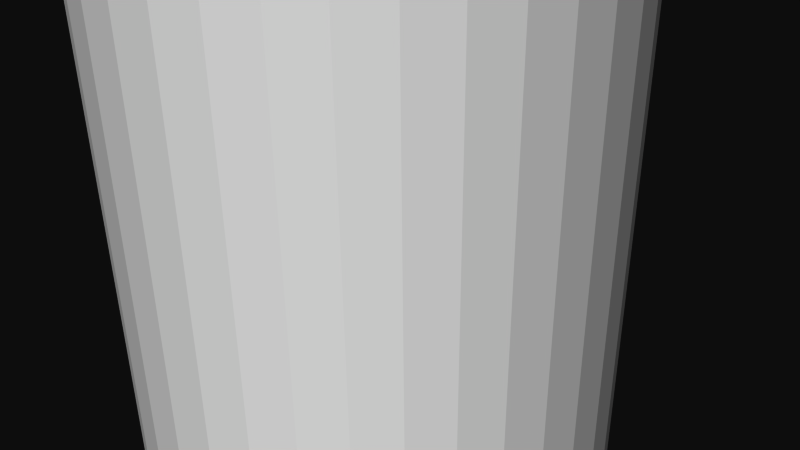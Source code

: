 # Source: 12259.blend  (saved by Blender 2.72.0; exported with 4.5.12 LTS)
import bpy
from mathutils import Matrix  # noqa: F401  (used for matrix-valued properties, if any)

bpy.ops.wm.read_factory_settings(use_empty=True)
scene = bpy.context.scene
scene.name = 'Scene'

# ---- collections
col_collection_1 = bpy.data.collections.new('Collection 1'); scene.collection.children.link(col_collection_1)

# ---- materials (node trees are filled in below, after node groups)
mat_material = bpy.data.materials.new('Material')
mat_material.alpha_threshold = 0.0
mat_material.use_transparent_shadow = False
mat_material.diffuse_color = (1.0, 1.0, 1.0, 1.0)
mat_material.specular_color = (0.902, 0.902, 0.902)
mat_material.roughness = 0.5

# ---- material node trees

# ---- world
world_world = bpy.data.worlds.new('World'); scene.world = world_world
world_world.color = (0.05088, 0.05088, 0.05088)
world_world.use_sun_shadow = False
world_world.sun_shadow_jitter_overblur = 0.0
world_world.cycles.sampling_method = 'MANUAL'
world_world.cycles.sample_map_resolution = 256

# ---- cameras
cam_camera = bpy.data.cameras.new('Camera')
cam_camera.clip_end = 100.0
cam_camera.lens = 35.0
cam_camera.sensor_width = 32.0
cam_camera.sensor_height = 18.0
cam_camera.ortho_scale = 7.314
cam_camera.dof.focus_distance = 0.0
cam_camera.dof.aperture_fstop = 128.0

# ---- meshes
me_rob_12259 = bpy.data.meshes.new('ROB-12259')
me_rob_12259.from_pydata([(0.2693, 12.7, 3.164), (-0.2693, -12.7, 3.164), (0.2693, -12.7, 3.164), (0.8, -12.7, 3.073), (0.8, 12.7, 3.073), (1.308, -12.7, 2.893), (1.308, 12.7, 2.893), (1.778, -12.7, 2.631), (1.778, 12.7, 2.631), (2.197, -12.7, 2.292), (2.197, 12.7, 2.292), (2.553, -12.7, 1.888), (2.553, 12.7, 1.888), (2.835, -12.7, 1.429), (2.835, 12.7, 1.429), (3.036, -12.7, 0.9297), (3.036, 12.7, 0.9297), (3.149, -12.7, 0.4033), (3.149, 12.7, 0.4033), (3.172, -12.7, -0.1348), (3.172, 12.7, -0.1348), (3.104, -12.7, -0.6689), (3.104, 12.7, -0.6689), (2.946, -12.7, -1.184), (2.946, 12.7, -1.184), (2.704, -12.7, -1.665), (2.704, 12.7, -1.665), (2.383, -12.7, -2.098), (2.383, 12.7, -2.098), (1.995, -12.7, -2.47), (1.995, 12.7, -2.47), (1.548, -12.7, -2.772), (1.548, 12.7, -2.772), (1.058, -12.7, -2.994), (1.058, 12.7, -2.994), (0.5366, -12.7, -3.129), (0.5366, 12.7, -3.129), (-2.384e-07, -12.7, -3.175), (-2.384e-07, 12.7, -3.175), (-0.5366, -12.7, -3.129), (-0.5366, 12.7, -3.129), (-1.058, -12.7, -2.994), (-1.058, 12.7, -2.994), (-1.548, -12.7, -2.772), (-1.548, 12.7, -2.772), (-1.995, -12.7, -2.47), (-1.995, 12.7, -2.47), (-2.383, -12.7, -2.098), (-2.383, 12.7, -2.098), (-2.704, -12.7, -1.665), (-2.704, 12.7, -1.665), (-2.946, -12.7, -1.184), (-2.946, 12.7, -1.184), (-3.104, -12.7, -0.6689), (-3.104, 12.7, -0.6689), (-3.172, -12.7, -0.1348), (-3.172, 12.7, -0.1348), (-3.149, -12.7, 0.4033), (-3.149, 12.7, 0.4033), (-3.036, -12.7, 0.9297), (-3.036, 12.7, 0.9297), (-2.835, -12.7, 1.429), (-2.835, 12.7, 1.429), (-2.553, -12.7, 1.888), (-2.553, 12.7, 1.888), (-2.197, -12.7, 2.292), (-2.197, 12.7, 2.292), (-1.778, -12.7, 2.631), (-1.778, 12.7, 2.631), (-1.308, -12.7, 2.893), (-1.308, 12.7, 2.893), (-0.8, -12.7, 3.073), (-0.8, 12.7, 3.073), (-0.2693, 12.7, 3.164)], [], [(29, 30, 28, 27), (21, 22, 20, 19), (41, 42, 40, 39), (37, 38, 36, 35), (5, 6, 4, 3), (39, 40, 38, 37), (11, 12, 10, 9), (67, 68, 66, 65), (57, 58, 56, 55), (65, 66, 64, 63), (9, 10, 8, 7), (59, 60, 58, 57), (47, 48, 46, 45), (23, 24, 22, 21), (49, 50, 48, 47), (45, 46, 44, 43), (1, 73, 72, 71), (7, 8, 6, 5), (33, 34, 32, 31), (55, 56, 54, 53), (43, 44, 42, 41), (13, 14, 12, 11), (61, 62, 60, 59), (35, 36, 34, 33), (31, 32, 30, 29), (69, 70, 68, 67), (25, 26, 24, 23), (51, 52, 50, 49), (19, 20, 18, 17), (73, 1, 2, 0), (18, 20, 22, 24, 26, 28, 30, 32, 34, 36, 38, 40, 42, 44, 46, 48, 50, 52, 54, 56, 58, 60, 62, 64, 66, 68, 70, 72, 73, 0, 4, 6, 8, 10, 12, 14, 16), (17, 18, 16, 15), (53, 54, 52, 51), (29, 27, 25, 23, 21, 19, 17, 15, 13, 11, 9, 7, 5, 3, 2, 1, 71, 69, 67, 65, 63, 61, 59, 57, 55, 53, 51, 49, 47, 45, 43, 41, 39, 37, 35, 33, 31), (27, 28, 26, 25), (3, 4, 0, 2), (63, 64, 62, 61), (71, 72, 70, 69), (15, 16, 14, 13)])
me_rob_12259.materials.append(mat_material)
me_rob_12259.use_remesh_preserve_volume = False
me_rob_12259.use_remesh_preserve_attributes = False
me_rob_12259.use_mirror_vertex_groups = False
me_rob_12259.update()

# ---- objects
ob_rob_12259 = bpy.data.objects.new('ROB-12259', me_rob_12259)
ob_camera = bpy.data.objects.new('Camera', cam_camera)

# ---- transforms, parenting, visibility, modifiers, constraints
ob_rob_12259.location = (0.0, 0.0, 0.0)
ob_rob_12259.rotation_euler = (1.571, -0.0, 0.0)
ob_rob_12259.lineart.crease_threshold = 0.0
ob_camera.location = (7.481, -6.508, 5.344)
ob_camera.rotation_euler = (1.109, 0.01082, 0.8149)
ob_camera.lock_rotations_4d = False
ob_camera.empty_display_type = 'ARROWS'
ob_camera.color = (0.0, 0.0, 0.0, 0.0)
ob_camera.display_type = 'WIRE'
ob_camera.lineart.crease_threshold = 0.0

# ---- collection membership
col_collection_1.objects.link(ob_rob_12259)
col_collection_1.objects.link(ob_camera)

# ---- scene / render settings (as saved in the file)
scene.camera = ob_camera
scene.frame_start = 1; scene.frame_end = 250; scene.frame_set(1)
scene.render.engine = 'BLENDER_EEVEE_NEXT'
scene.render.resolution_percentage = 50
scene.render.dither_intensity = 0.0
scene.cycles.use_denoising = False
scene.cycles.samples = 10
scene.cycles.sampling_pattern = 'TABULATED_SOBOL'
scene.cycles.light_sampling_threshold = 0.0
scene.cycles.use_adaptive_sampling = False
scene.cycles.use_light_tree = False
scene.cycles.blur_glossy = 0.0
scene.cycles.pixel_filter_type = 'GAUSSIAN'
scene.cycles.sample_clamp_indirect = 0.0
scene.view_settings.view_transform = 'Raw'
bpy.context.view_layer.update()

# ---- added for rendering (the .blend has no usable light): sun
light_auto_sun = bpy.data.lights.new('AutoSun', 'SUN')
light_auto_sun.energy = 3.0
light_auto_sun.angle = 0.0523599
ob_auto_sun = bpy.data.objects.new('AutoSun', light_auto_sun)
scene.collection.objects.link(ob_auto_sun)
ob_auto_sun.rotation_euler = (0.872665, 0.174533, 0.523599)
bpy.context.view_layer.update()
